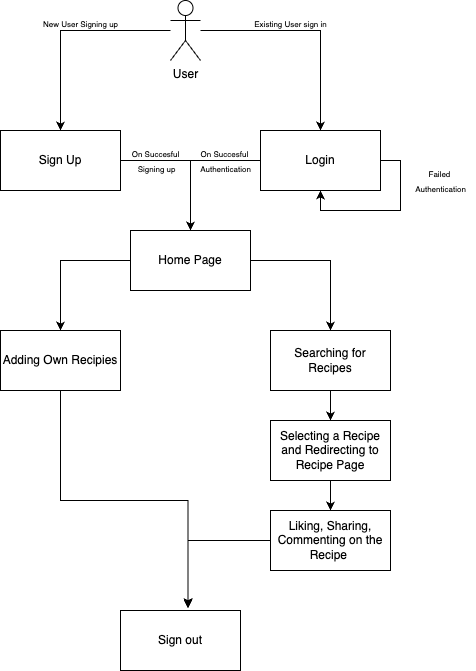

The diagram above was exported from draw.io. Its source (the exported page's mxGraphModel, read from the mxfile embedded in the PNG):
<mxGraphModel dx="544" dy="324" grid="1" gridSize="10" guides="1" tooltips="1" connect="1" arrows="1" fold="1" page="1" pageScale="1" pageWidth="850" pageHeight="1100" math="0" shadow="0">
  <root>
    <mxCell id="0" />
    <mxCell id="1" parent="0" />
    <mxCell id="MP1h-yFfdG1c8xmg7oSM-8" style="edgeStyle=orthogonalEdgeStyle;rounded=0;orthogonalLoop=1;jettySize=auto;html=1;" edge="1" parent="1" source="MP1h-yFfdG1c8xmg7oSM-1" target="MP1h-yFfdG1c8xmg7oSM-4">
      <mxGeometry relative="1" as="geometry" />
    </mxCell>
    <mxCell id="MP1h-yFfdG1c8xmg7oSM-9" style="edgeStyle=orthogonalEdgeStyle;rounded=0;orthogonalLoop=1;jettySize=auto;html=1;" edge="1" parent="1" source="MP1h-yFfdG1c8xmg7oSM-1" target="MP1h-yFfdG1c8xmg7oSM-5">
      <mxGeometry relative="1" as="geometry" />
    </mxCell>
    <mxCell id="MP1h-yFfdG1c8xmg7oSM-1" value="User" style="shape=umlActor;verticalLabelPosition=bottom;verticalAlign=top;html=1;outlineConnect=0;" vertex="1" parent="1">
      <mxGeometry x="300" y="120" width="30" height="60" as="geometry" />
    </mxCell>
    <mxCell id="MP1h-yFfdG1c8xmg7oSM-12" style="edgeStyle=orthogonalEdgeStyle;rounded=0;orthogonalLoop=1;jettySize=auto;html=1;" edge="1" parent="1" source="MP1h-yFfdG1c8xmg7oSM-4" target="MP1h-yFfdG1c8xmg7oSM-7">
      <mxGeometry relative="1" as="geometry" />
    </mxCell>
    <mxCell id="MP1h-yFfdG1c8xmg7oSM-4" value="Sign Up" style="rounded=0;whiteSpace=wrap;html=1;" vertex="1" parent="1">
      <mxGeometry x="130" y="250" width="120" height="60" as="geometry" />
    </mxCell>
    <mxCell id="MP1h-yFfdG1c8xmg7oSM-13" style="edgeStyle=orthogonalEdgeStyle;rounded=0;orthogonalLoop=1;jettySize=auto;html=1;entryX=0.5;entryY=0;entryDx=0;entryDy=0;" edge="1" parent="1" source="MP1h-yFfdG1c8xmg7oSM-5" target="MP1h-yFfdG1c8xmg7oSM-7">
      <mxGeometry relative="1" as="geometry" />
    </mxCell>
    <mxCell id="MP1h-yFfdG1c8xmg7oSM-5" value="Login" style="rounded=0;whiteSpace=wrap;html=1;" vertex="1" parent="1">
      <mxGeometry x="390" y="250" width="120" height="60" as="geometry" />
    </mxCell>
    <mxCell id="MP1h-yFfdG1c8xmg7oSM-17" style="edgeStyle=orthogonalEdgeStyle;rounded=0;orthogonalLoop=1;jettySize=auto;html=1;entryX=0.5;entryY=0;entryDx=0;entryDy=0;" edge="1" parent="1" source="MP1h-yFfdG1c8xmg7oSM-7" target="MP1h-yFfdG1c8xmg7oSM-16">
      <mxGeometry relative="1" as="geometry" />
    </mxCell>
    <mxCell id="MP1h-yFfdG1c8xmg7oSM-20" style="edgeStyle=orthogonalEdgeStyle;rounded=0;orthogonalLoop=1;jettySize=auto;html=1;" edge="1" parent="1" source="MP1h-yFfdG1c8xmg7oSM-7" target="MP1h-yFfdG1c8xmg7oSM-18">
      <mxGeometry relative="1" as="geometry" />
    </mxCell>
    <mxCell id="MP1h-yFfdG1c8xmg7oSM-7" value="Home Page" style="rounded=0;whiteSpace=wrap;html=1;" vertex="1" parent="1">
      <mxGeometry x="260" y="350" width="120" height="60" as="geometry" />
    </mxCell>
    <mxCell id="MP1h-yFfdG1c8xmg7oSM-10" value="&lt;font style=&quot;font-size: 8px;&quot;&gt;New User Signing up&lt;/font&gt;" style="text;html=1;align=center;verticalAlign=middle;resizable=0;points=[];autosize=1;strokeColor=none;fillColor=none;" vertex="1" parent="1">
      <mxGeometry x="160" y="128" width="100" height="30" as="geometry" />
    </mxCell>
    <mxCell id="MP1h-yFfdG1c8xmg7oSM-11" value="&lt;span style=&quot;font-size: 8px;&quot;&gt;Existing User sign in&lt;/span&gt;" style="text;html=1;align=center;verticalAlign=middle;resizable=0;points=[];autosize=1;strokeColor=none;fillColor=none;" vertex="1" parent="1">
      <mxGeometry x="370" y="128" width="100" height="30" as="geometry" />
    </mxCell>
    <mxCell id="MP1h-yFfdG1c8xmg7oSM-14" value="&lt;font style=&quot;font-size: 8px;&quot;&gt;On Succesful&lt;/font&gt;&lt;div&gt;&lt;font style=&quot;font-size: 8px;&quot;&gt;&amp;nbsp;Signing up&lt;/font&gt;&lt;/div&gt;" style="text;html=1;align=center;verticalAlign=middle;resizable=0;points=[];autosize=1;strokeColor=none;fillColor=none;" vertex="1" parent="1">
      <mxGeometry x="250" y="260" width="70" height="40" as="geometry" />
    </mxCell>
    <mxCell id="MP1h-yFfdG1c8xmg7oSM-15" value="&lt;font style=&quot;font-size: 8px;&quot;&gt;On Succesful&amp;nbsp;&lt;/font&gt;&lt;div&gt;&lt;font style=&quot;font-size: 8px;&quot;&gt;Authentication&lt;/font&gt;&lt;/div&gt;" style="text;html=1;align=center;verticalAlign=middle;resizable=0;points=[];autosize=1;strokeColor=none;fillColor=none;" vertex="1" parent="1">
      <mxGeometry x="320" y="260" width="70" height="40" as="geometry" />
    </mxCell>
    <mxCell id="MP1h-yFfdG1c8xmg7oSM-16" value="Adding Own Recipies" style="rounded=0;whiteSpace=wrap;html=1;" vertex="1" parent="1">
      <mxGeometry x="130" y="450" width="120" height="60" as="geometry" />
    </mxCell>
    <mxCell id="MP1h-yFfdG1c8xmg7oSM-25" style="edgeStyle=orthogonalEdgeStyle;rounded=0;orthogonalLoop=1;jettySize=auto;html=1;entryX=0.5;entryY=0;entryDx=0;entryDy=0;" edge="1" parent="1" source="MP1h-yFfdG1c8xmg7oSM-18" target="MP1h-yFfdG1c8xmg7oSM-21">
      <mxGeometry relative="1" as="geometry" />
    </mxCell>
    <mxCell id="MP1h-yFfdG1c8xmg7oSM-18" value="Searching for Recipes" style="rounded=0;whiteSpace=wrap;html=1;" vertex="1" parent="1">
      <mxGeometry x="400" y="450" width="120" height="60" as="geometry" />
    </mxCell>
    <mxCell id="MP1h-yFfdG1c8xmg7oSM-26" style="edgeStyle=orthogonalEdgeStyle;rounded=0;orthogonalLoop=1;jettySize=auto;html=1;" edge="1" parent="1" source="MP1h-yFfdG1c8xmg7oSM-21" target="MP1h-yFfdG1c8xmg7oSM-22">
      <mxGeometry relative="1" as="geometry" />
    </mxCell>
    <mxCell id="MP1h-yFfdG1c8xmg7oSM-21" value="Selecting a Recipe and Redirecting to Recipe Page" style="rounded=0;whiteSpace=wrap;html=1;" vertex="1" parent="1">
      <mxGeometry x="400" y="540" width="120" height="60" as="geometry" />
    </mxCell>
    <mxCell id="MP1h-yFfdG1c8xmg7oSM-22" value="Liking, Sharing, Commenting on the Recipe&amp;nbsp;" style="rounded=0;whiteSpace=wrap;html=1;" vertex="1" parent="1">
      <mxGeometry x="400" y="630" width="120" height="60" as="geometry" />
    </mxCell>
    <mxCell id="MP1h-yFfdG1c8xmg7oSM-23" value="Sign out" style="rounded=0;whiteSpace=wrap;html=1;" vertex="1" parent="1">
      <mxGeometry x="250" y="730" width="120" height="60" as="geometry" />
    </mxCell>
    <mxCell id="MP1h-yFfdG1c8xmg7oSM-27" style="edgeStyle=orthogonalEdgeStyle;rounded=0;orthogonalLoop=1;jettySize=auto;html=1;entryX=0.563;entryY=-0.033;entryDx=0;entryDy=0;entryPerimeter=0;" edge="1" parent="1" source="MP1h-yFfdG1c8xmg7oSM-22" target="MP1h-yFfdG1c8xmg7oSM-23">
      <mxGeometry relative="1" as="geometry" />
    </mxCell>
    <mxCell id="MP1h-yFfdG1c8xmg7oSM-29" style="edgeStyle=orthogonalEdgeStyle;rounded=0;orthogonalLoop=1;jettySize=auto;html=1;entryX=0.563;entryY=-0.056;entryDx=0;entryDy=0;entryPerimeter=0;" edge="1" parent="1" source="MP1h-yFfdG1c8xmg7oSM-16" target="MP1h-yFfdG1c8xmg7oSM-23">
      <mxGeometry relative="1" as="geometry" />
    </mxCell>
    <mxCell id="MP1h-yFfdG1c8xmg7oSM-32" style="edgeStyle=orthogonalEdgeStyle;rounded=0;orthogonalLoop=1;jettySize=auto;html=1;exitX=1;exitY=0.5;exitDx=0;exitDy=0;entryX=0.5;entryY=1;entryDx=0;entryDy=0;" edge="1" parent="1" source="MP1h-yFfdG1c8xmg7oSM-5" target="MP1h-yFfdG1c8xmg7oSM-5">
      <mxGeometry relative="1" as="geometry" />
    </mxCell>
    <mxCell id="MP1h-yFfdG1c8xmg7oSM-33" value="&lt;font style=&quot;font-size: 8px;&quot;&gt;Failed&amp;nbsp;&lt;/font&gt;&lt;div&gt;&lt;font style=&quot;font-size: 8px;&quot;&gt;Authentication&lt;/font&gt;&lt;/div&gt;" style="text;html=1;align=center;verticalAlign=middle;resizable=0;points=[];autosize=1;strokeColor=none;fillColor=none;" vertex="1" parent="1">
      <mxGeometry x="535" y="280" width="70" height="40" as="geometry" />
    </mxCell>
  </root>
</mxGraphModel>